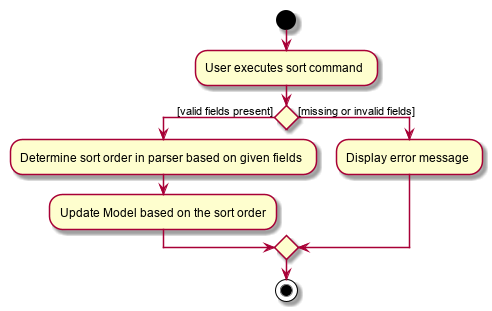

The diagram above was rendered by PlantUML. Its source (embedded in the PNG):
@startuml
start
:User executes sort command;


if () then ([valid fields present])
    :Determine sort order in parser based on given fields;
    :Update Model based on the sort order;
else ([missing or invalid fields])
    :Display error message;
endif
stop
@enduml